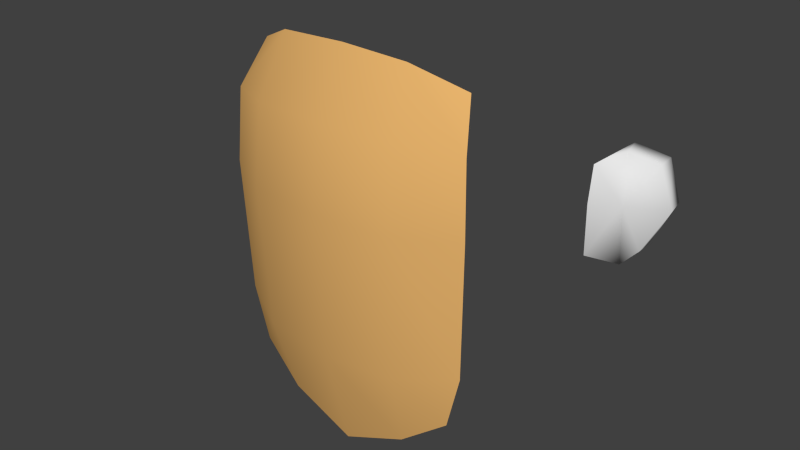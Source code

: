 # Source: Ear.blend  (saved by Blender 2.69.0; exported with 4.5.12 LTS)
import bpy
from mathutils import Matrix  # noqa: F401  (used for matrix-valued properties, if any)

bpy.ops.wm.read_factory_settings(use_empty=True)
scene = bpy.context.scene
scene.name = 'Scene'

# ---- collections
col_collection_1 = bpy.data.collections.new('Collection 1'); scene.collection.children.link(col_collection_1)

# ---- materials (node trees are filled in below, after node groups)
mat_face = bpy.data.materials.new('Face')
mat_face.alpha_threshold = 0.0
mat_face.use_transparent_shadow = False
mat_face.diffuse_color = (0.8, 0.4518, 0.1504, 1.0)
mat_face.roughness = 0.5
mat_face.specular_intensity = 1.0
mat_face.line_color = (0.0, 0.0, 0.0, 1.0)

# ---- material node trees

# ---- world
world_world = bpy.data.worlds.new('World'); scene.world = world_world
world_world.color = (0.05088, 0.05088, 0.05088)
world_world.use_sun_shadow = False
world_world.sun_shadow_jitter_overblur = 0.0
world_world.cycles.sampling_method = 'MANUAL'
world_world.cycles.sample_map_resolution = 256

# ---- meshes
me_body_001_cube_001 = bpy.data.meshes.new('Body.001_Cube.001')
me_body_001_cube_001.from_pydata([(-0.2243, 0.9635, 0.3286), (-0.1181, 1.078, 0.3274), (-0.1996, 1.041, 0.2881), (-0.1302, 0.9745, 0.3778), (-0.2312, 0.8364, 0.3356), (-0.1339, 0.836, 0.391), (0.003564, 1.085, 0.3341), (0.003564, 0.9789, 0.3909), (0.003564, 0.836, 0.4062), (-0.2232, 0.5967, 0.3275), (-0.1298, 0.5824, 0.377), (-0.1973, 0.4979, 0.3245), (-0.1171, 0.4386, 0.3385), (0.003564, 0.5784, 0.3905), (0.003564, 0.3913, 0.343), (0.2243, 0.9635, 0.3286), (0.1996, 1.041, 0.2881), (0.1181, 1.078, 0.3274), (0.1302, 0.9745, 0.3778), (0.2312, 0.8364, 0.3356), (0.1339, 0.836, 0.391), (0.2232, 0.5967, 0.3275), (0.1298, 0.5824, 0.377), (0.1973, 0.4979, 0.3245), (0.1171, 0.4386, 0.3385)], [], [(0, 1, 2), (0, 3, 1), (3, 0, 4), (4, 5, 3), (3, 6, 1), (3, 7, 6), (5, 7, 3), (5, 8, 7), (9, 5, 4), (9, 10, 5), (11, 10, 9), (11, 12, 10), (10, 8, 5), (10, 13, 8), (12, 13, 10), (12, 14, 13), (15, 16, 17), (15, 17, 18), (19, 15, 18), (19, 18, 20), (18, 17, 6), (18, 6, 7), (20, 18, 7), (20, 7, 8), (21, 19, 20), (21, 20, 22), (23, 21, 22), (23, 22, 24), (22, 20, 8), (22, 8, 13), (24, 22, 13), (24, 13, 14)])
me_body_001_cube_001.polygons.foreach_set('use_smooth', [True] * 32)
_k = set([(0, 2), (0, 4), (1, 2), (1, 6), (4, 9), (6, 17), (9, 11), (11, 12), (12, 14), (14, 24), (15, 16), (15, 19), (16, 17), (19, 21), (21, 23), (23, 24)])
me_body_001_cube_001.attributes.new('sharp_edge', 'BOOLEAN', 'EDGE').data.foreach_set('value', [ (min(e.vertices), max(e.vertices)) in _k for e in me_body_001_cube_001.edges])
_uv = me_body_001_cube_001.uv_layers.new(name='UVMap')
_uv.uv.foreach_set('vector', [0.03006, 0.8245, 0.497, 0.9894, 0.1389, 0.9367, 0.03006, 0.8245, 0.4438, 0.8403, 0.497, 0.9894, 0.4438, 0.8403, 0.03006, 0.8245, 0.0, 0.6413, 0.0, 0.6413, 0.4276, 0.6408, 0.4438, 0.8403, 0.4438, 0.8403, 1.0, 1.0, 0.497, 0.9894, 0.4438, 0.8403, 1.0, 0.8467, 1.0, 1.0, 0.4276, 0.6408, 1.0, 0.8467, 0.4438, 0.8403, 0.4276, 0.6408, 1.0, 0.6408, 1.0, 0.8467, 0.03515, 0.296, 0.4276, 0.6408, 0.0, 0.6413, 0.03515, 0.296, 0.4452, 0.2754, 0.4276, 0.6408, 0.1487, 0.1536, 0.4452, 0.2754, 0.03515, 0.296, 0.1487, 0.1536, 0.5013, 0.06812, 0.4452, 0.2754, 0.4452, 0.2754, 1.0, 0.6408, 0.4276, 0.6408, 0.4452, 0.2754, 1.0, 0.2697, 1.0, 0.6408, 0.5013, 0.06812, 1.0, 0.2697, 0.4452, 0.2754, 0.5013, 0.06812, 1.0, 0.0, 1.0, 0.2697, 0.03006, 0.8245, 0.1389, 0.9367, 0.497, 0.9894, 0.03006, 0.8245, 0.497, 0.9894, 0.4438, 0.8403, 0.0, 0.6413, 0.03006, 0.8245, 0.4438, 0.8403, 0.0, 0.6413, 0.4438, 0.8403, 0.4276, 0.6408, 0.4438, 0.8403, 0.497, 0.9894, 1.0, 1.0, 0.4438, 0.8403, 1.0, 1.0, 1.0, 0.8467, 0.4276, 0.6408, 0.4438, 0.8403, 1.0, 0.8467, 0.4276, 0.6408, 1.0, 0.8467, 1.0, 0.6408, 0.03515, 0.296, 0.0, 0.6413, 0.4276, 0.6408, 0.03515, 0.296, 0.4276, 0.6408, 0.4452, 0.2754, 0.1487, 0.1536, 0.03515, 0.296, 0.4452, 0.2754, 0.1487, 0.1536, 0.4452, 0.2754, 0.5013, 0.06812, 0.4452, 0.2754, 0.4276, 0.6408, 1.0, 0.6408, 0.4452, 0.2754, 1.0, 0.6408, 1.0, 0.2697, 0.5013, 0.06812, 0.4452, 0.2754, 1.0, 0.2697, 0.5013, 0.06812, 1.0, 0.2697, 1.0, 0.0])
me_body_001_cube_001.materials.append(mat_face)
me_body_001_cube_001.use_remesh_preserve_volume = False
me_body_001_cube_001.use_remesh_preserve_attributes = False
me_body_001_cube_001.use_mirror_vertex_groups = False
me_body_001_cube_001.update()
me_cube_000 = bpy.data.meshes.new('Cube.000')
me_cube_000.from_pydata([(-0.3261, -0.06047, 0.822), (-0.2859, -0.09657, 0.8268), (-0.3947, -0.02996, 0.8223), (-0.3587, -0.05249, 0.7507), (-0.3715, -0.03719, 0.8957), (-0.3558, -0.01695, 0.7485), (-0.3671, 0.003419, 0.8939), (-0.3066, -0.0007929, 0.9039), (-0.3311, -0.02713, 0.7205), (-0.3291, -0.06606, 0.9154), (-0.3306, -0.05899, 0.7209), (-0.2856, -0.09428, 0.7361), (-0.2924, -0.0986, 0.8961), (-0.2937, -0.04109, 0.7345), (-0.3891, 0.003418, 0.824), (-0.3014, -0.004155, 0.8265)], [], [(0, 9, 4), (12, 9, 0), (9, 7, 4), (15, 14, 6), (7, 6, 4), (11, 1, 0), (13, 11, 10, 8), (8, 10, 3, 5), (0, 2, 3), (14, 15, 5), (10, 0, 3), (2, 0, 4), (2, 4, 6, 14), (5, 3, 2), (5, 2, 14), (15, 13, 8), (1, 12, 0), (10, 11, 0), (15, 8, 5), (7, 15, 6), (12, 7, 9)])
me_cube_000.polygons.foreach_set('use_smooth', [True] * 21)
_uv = me_cube_000.uv_layers.new(name='UVMap')
_uv.uv.foreach_set('vector', [0.1054, 0.3134, 0.09051, 0.3805, 0.09051, 0.3805, 0.09051, 0.3805, 0.09051, 0.3805, 0.1054, 0.3134, 0.09051, 0.3805, 0.1723, 0.3944, 0.09051, 0.3805, 0.182, 0.3309, 0.1821, 0.3307, 0.1723, 0.3944, 0.1723, 0.3944, 0.1723, 0.3944, 0.09051, 0.3805, 0.122, 0.2391, 0.1053, 0.3139, 0.1054, 0.3134, 0.1938, 0.2543, 0.122, 0.2391, 0.122, 0.2391, 0.1938, 0.2543, 0.1938, 0.2543, 0.122, 0.2391, 0.122, 0.2391, 0.1938, 0.2543, 0.1054, 0.3134, 0.1055, 0.3133, 0.122, 0.2391, 0.1821, 0.3307, 0.182, 0.3309, 0.1938, 0.2543, 0.122, 0.2391, 0.1054, 0.3134, 0.122, 0.2391, 0.1055, 0.3133, 0.1054, 0.3134, 0.09051, 0.3805, 0.13, 0.3322, 0.09051, 0.3805, 0.1723, 0.3944, 0.1821, 0.3307, 0.1938, 0.2543, 0.122, 0.2391, 0.13, 0.3322, 0.1938, 0.2543, 0.13, 0.3322, 0.1821, 0.3307, 0.182, 0.3308, 0.1938, 0.2543, 0.1938, 0.2543, 0.1053, 0.3139, 0.09051, 0.3805, 0.1054, 0.3134, 0.122, 0.2391, 0.122, 0.2391, 0.1054, 0.3134, 0.182, 0.3309, 0.1938, 0.2543, 0.1938, 0.2543, 0.1723, 0.3944, 0.182, 0.3309, 0.1723, 0.3944, 0.09051, 0.3805, 0.1723, 0.3944, 0.09051, 0.3805])
me_cube_000.use_remesh_preserve_volume = False
me_cube_000.use_remesh_preserve_attributes = False
me_cube_000.use_mirror_vertex_groups = False
me_cube_000.update()

# ---- objects
ob_body_001_cube_001 = bpy.data.objects.new('Body.001_Cube.001', me_body_001_cube_001)
ob_ear = bpy.data.objects.new('Ear', me_cube_000)

# ---- transforms, parenting, visibility, modifiers, constraints
ob_body_001_cube_001.location = (0.0, 0.0, 0.0)
ob_body_001_cube_001.rotation_euler = (1.571, -0.0, 0.0)
ob_body_001_cube_001.lineart.crease_threshold = 0.0
ob_ear.location = (0.0, 0.0, 0.0)
ob_ear.lineart.crease_threshold = 0.0
_vg = ob_ear.vertex_groups.new(name='Base')
_vg = ob_ear.vertex_groups.new(name='chest')
_vg = ob_ear.vertex_groups.new(name='Neck')
for _i, _w in zip([0, 1, 2, 3, 4, 5, 6, 7, 8, 9, 10, 11, 12, 13, 14, 15], [0.999, 0.999, 0.999, 0.9984, 0.9995, 0.9986, 0.9995, 0.9995, 0.9986, 0.9995, 0.9984, 0.9984, 0.9995, 0.9986, 0.9991, 0.9991]): _vg.add([_i], _w, 'REPLACE')
_vg = ob_ear.vertex_groups.new(name='Left shoulder')
_vg = ob_ear.vertex_groups.new(name='Left elbow')
_vg = ob_ear.vertex_groups.new(name='Left fingers')
_vg = ob_ear.vertex_groups.new(name='Left fingers.001')
_vg = ob_ear.vertex_groups.new(name='Left fingers.002')
_vg = ob_ear.vertex_groups.new(name='Left fingers.003')
_vg = ob_ear.vertex_groups.new(name='Left fingers.004')
_vg = ob_ear.vertex_groups.new(name='Right shoulder')
_vg = ob_ear.vertex_groups.new(name='Right elbow')
_vg = ob_ear.vertex_groups.new(name='Right fingers')
_vg = ob_ear.vertex_groups.new(name='Right fingers.001')
_vg = ob_ear.vertex_groups.new(name='Right fingers.002')
_vg = ob_ear.vertex_groups.new(name='Right fingers.003')
_vg = ob_ear.vertex_groups.new(name='Right fingers.004')
_vg = ob_ear.vertex_groups.new(name='Left leg')
_vg = ob_ear.vertex_groups.new(name='Left shin')
_vg = ob_ear.vertex_groups.new(name='Left feet')
_vg = ob_ear.vertex_groups.new(name='Right leg')
_vg = ob_ear.vertex_groups.new(name='Right shiv')
_vg = ob_ear.vertex_groups.new(name='Right feet')
_m = ob_ear.modifiers.new('Armature', 'ARMATURE')
_m = ob_ear.modifiers.new('Mirror', 'MIRROR')
_m.merge_threshold = 0.008

# ---- collection membership
col_collection_1.objects.link(ob_body_001_cube_001)
col_collection_1.objects.link(ob_ear)

# ---- scene / render settings (as saved in the file)
scene.frame_start = 1; scene.frame_end = 20; scene.frame_set(11)
scene.render.engine = 'BLENDER_EEVEE_NEXT'
scene.render.image_settings.compression = 90
scene.render.resolution_percentage = 50
scene.render.dither_intensity = 0.0
scene.cycles.use_denoising = False
scene.cycles.samples = 10
scene.cycles.sampling_pattern = 'TABULATED_SOBOL'
scene.cycles.light_sampling_threshold = 0.0
scene.cycles.use_adaptive_sampling = False
scene.cycles.use_light_tree = False
scene.cycles.blur_glossy = 0.0
scene.cycles.volume_bounces = 1
scene.cycles.pixel_filter_type = 'GAUSSIAN'
scene.cycles.sample_clamp_indirect = 0.0
scene.view_settings.view_transform = 'Standard'
bpy.context.view_layer.update()

# ---- added for rendering (the .blend has no active camera and no usable light): camera, sun
cam_auto = bpy.data.cameras.new('AutoCamera')
cam_auto.lens = 50.0
cam_auto.sensor_width = 36.0
cam_auto.clip_end = 1000.0
ob_auto_camera = bpy.data.objects.new('AutoCamera', cam_auto)
scene.collection.objects.link(ob_auto_camera)
ob_auto_camera.location = (1.04381, -1.45396, 1.57335)
ob_auto_camera.rotation_euler = (1.09748, -7.21219e-08, 0.694738)
scene.camera = ob_auto_camera
light_auto_sun = bpy.data.lights.new('AutoSun', 'SUN')
light_auto_sun.energy = 3.0
light_auto_sun.angle = 0.0523599
ob_auto_sun = bpy.data.objects.new('AutoSun', light_auto_sun)
scene.collection.objects.link(ob_auto_sun)
ob_auto_sun.rotation_euler = (0.872665, 0.174533, 0.523599)
bpy.context.view_layer.update()

